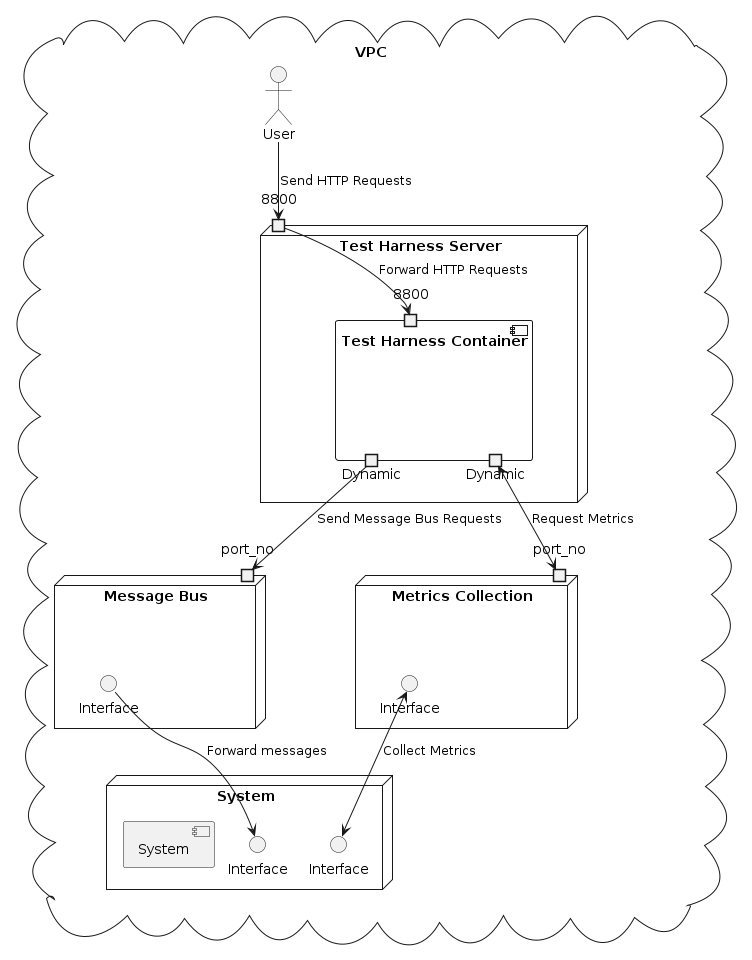

The diagram above was rendered by PlantUML. Its source (embedded in the PNG):
@startuml
cloud VPC {
    actor User
    node "System" as EC2PV {
        interface "Interface" as PVMBusPort
        interface "Interface" as MetricsPort
        component "System" as PV
    }
    node "Message Bus" as MBus {
        port "port_no" as MBusPortin
        interface "Interface" as MBusPortout
    }
    node "Metrics Collection" as Metrics {
        port "port_no" as MetricsPortin
        interface "Interface" as MetricsPortOut
    }
    node "Test Harness Server" as EC2Harness {
        port "8800" as ec2_8800
        component "Test Harness Container" as TH {
            portin "8800" as TH_8800
            portout "Dynamic" as TH_Dynamic_message
            portout "Dynamic" as TH_Dynamic_metrics
        }
    }
}
ec2_8800 --> TH_8800 : Forward HTTP Requests
User --> ec2_8800 : Send HTTP Requests
TH_Dynamic_message --> MBusPortin : Send Message Bus Requests
MBusPortout --> PVMBusPort : Forward messages
TH_Dynamic_metrics <--> MetricsPortin : Request Metrics
MetricsPortOut <--> MetricsPort: Collect Metrics
@enduml